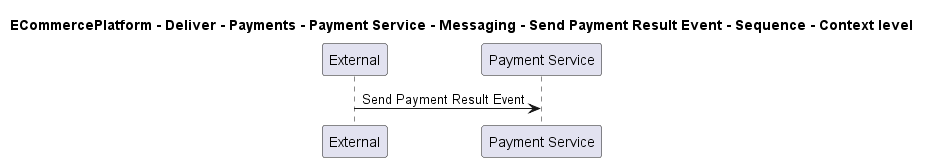

The diagram above was rendered by PlantUML. Its source (embedded in the PNG):
@startuml

title ECommercePlatform - Deliver - Payments - Payment Service - Messaging - Send Payment Result Event - Sequence - Context level

participant "External" as C4InterFlow.SoftwareSystems.ExternalSystem
participant "Payment Service" as ECommercePlatform.Deliver.Payments.SoftwareSystems.PaymentService

C4InterFlow.SoftwareSystems.ExternalSystem -> ECommercePlatform.Deliver.Payments.SoftwareSystems.PaymentService : Send Payment Result Event


@enduml